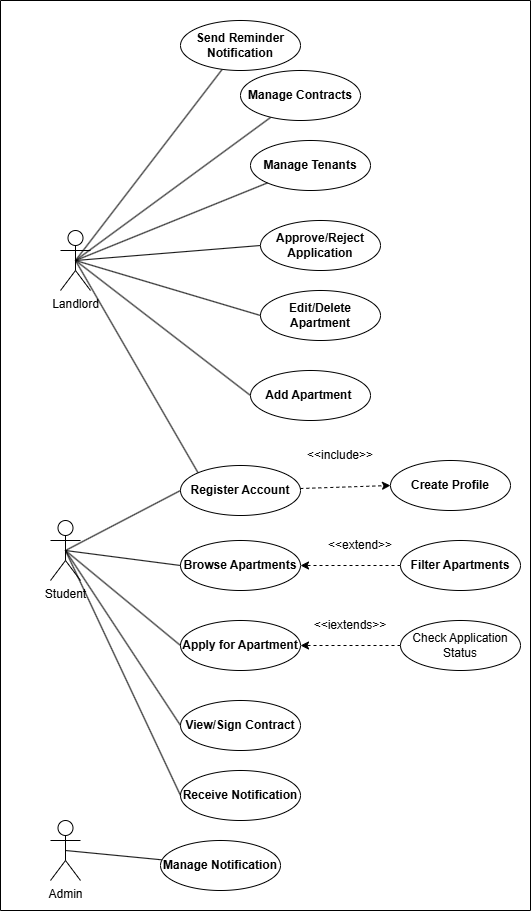

The diagram above was exported from draw.io. Its source (the exported page's mxGraphModel, read from the mxfile embedded in the PNG):
<mxGraphModel dx="1034" dy="570" grid="1" gridSize="10" guides="1" tooltips="1" connect="1" arrows="1" fold="1" page="1" pageScale="1" pageWidth="827" pageHeight="1169" math="0" shadow="0">
  <root>
    <mxCell id="0" />
    <mxCell id="1" parent="0" />
    <mxCell id="WvEGpWZe9frb4jhlLekT-1" value="Student" style="shape=umlActor;verticalLabelPosition=bottom;verticalAlign=top;html=1;outlineConnect=0;" parent="1" vertex="1">
      <mxGeometry x="70" y="670" width="30" height="60" as="geometry" />
    </mxCell>
    <mxCell id="6KlPtiKoWsWCWjtzIJ1b-22" style="rounded=0;orthogonalLoop=1;jettySize=auto;html=1;entryX=0;entryY=0;entryDx=0;entryDy=0;endArrow=none;endFill=0;exitX=0.5;exitY=0.5;exitDx=0;exitDy=0;exitPerimeter=0;" parent="1" source="WvEGpWZe9frb4jhlLekT-2" target="WvEGpWZe9frb4jhlLekT-4" edge="1">
      <mxGeometry relative="1" as="geometry" />
    </mxCell>
    <mxCell id="6KlPtiKoWsWCWjtzIJ1b-30" style="rounded=0;orthogonalLoop=1;jettySize=auto;html=1;exitX=0.5;exitY=0.5;exitDx=0;exitDy=0;exitPerimeter=0;entryX=0;entryY=0.5;entryDx=0;entryDy=0;endArrow=none;endFill=0;" parent="1" source="WvEGpWZe9frb4jhlLekT-2" target="6KlPtiKoWsWCWjtzIJ1b-23" edge="1">
      <mxGeometry relative="1" as="geometry" />
    </mxCell>
    <mxCell id="6KlPtiKoWsWCWjtzIJ1b-32" style="edgeStyle=none;shape=connector;rounded=0;orthogonalLoop=1;jettySize=auto;html=1;exitX=0.5;exitY=0.5;exitDx=0;exitDy=0;exitPerimeter=0;entryX=0;entryY=0.5;entryDx=0;entryDy=0;strokeColor=default;align=center;verticalAlign=middle;fontFamily=Helvetica;fontSize=11;fontColor=default;labelBackgroundColor=default;endArrow=none;endFill=0;" parent="1" source="WvEGpWZe9frb4jhlLekT-2" target="6KlPtiKoWsWCWjtzIJ1b-25" edge="1">
      <mxGeometry relative="1" as="geometry" />
    </mxCell>
    <mxCell id="WvEGpWZe9frb4jhlLekT-2" value="Landlord" style="shape=umlActor;verticalLabelPosition=bottom;verticalAlign=top;html=1;outlineConnect=0;" parent="1" vertex="1">
      <mxGeometry x="80" y="380" width="30" height="60" as="geometry" />
    </mxCell>
    <mxCell id="6KlPtiKoWsWCWjtzIJ1b-17" style="rounded=0;orthogonalLoop=1;jettySize=auto;html=1;entryX=0;entryY=0.5;entryDx=0;entryDy=0;dashed=1;" parent="1" source="WvEGpWZe9frb4jhlLekT-4" target="WvEGpWZe9frb4jhlLekT-5" edge="1">
      <mxGeometry relative="1" as="geometry" />
    </mxCell>
    <mxCell id="WvEGpWZe9frb4jhlLekT-4" value="&lt;strong data-end=&quot;740&quot; data-start=&quot;720&quot;&gt;Register Account&lt;/strong&gt;" style="ellipse;whiteSpace=wrap;html=1;" parent="1" vertex="1">
      <mxGeometry x="200" y="615" width="120" height="50" as="geometry" />
    </mxCell>
    <mxCell id="WvEGpWZe9frb4jhlLekT-5" value="&lt;strong data-end=&quot;740&quot; data-start=&quot;720&quot;&gt;Create Profile&lt;/strong&gt;" style="ellipse;whiteSpace=wrap;html=1;fontStyle=0" parent="1" vertex="1">
      <mxGeometry x="410" y="610" width="120" height="50" as="geometry" />
    </mxCell>
    <mxCell id="WvEGpWZe9frb4jhlLekT-6" value="&amp;lt;&amp;lt;include&amp;gt;&amp;gt;" style="text;html=1;whiteSpace=wrap;strokeColor=none;fillColor=none;align=center;verticalAlign=middle;rounded=0;" parent="1" vertex="1">
      <mxGeometry x="330" y="590" width="60" height="30" as="geometry" />
    </mxCell>
    <mxCell id="WvEGpWZe9frb4jhlLekT-7" value="&lt;strong data-end=&quot;740&quot; data-start=&quot;720&quot;&gt;Browse Apartments&lt;/strong&gt;" style="ellipse;whiteSpace=wrap;html=1;" parent="1" vertex="1">
      <mxGeometry x="200" y="690" width="120" height="50" as="geometry" />
    </mxCell>
    <mxCell id="WvEGpWZe9frb4jhlLekT-8" value="&amp;lt;&amp;lt;extend&amp;gt;&amp;gt;" style="text;html=1;whiteSpace=wrap;strokeColor=none;fillColor=none;align=center;verticalAlign=middle;rounded=0;" parent="1" vertex="1">
      <mxGeometry x="350" y="680" width="60" height="30" as="geometry" />
    </mxCell>
    <mxCell id="6KlPtiKoWsWCWjtzIJ1b-18" style="rounded=0;orthogonalLoop=1;jettySize=auto;html=1;entryX=1;entryY=0.5;entryDx=0;entryDy=0;dashed=1;" parent="1" source="WvEGpWZe9frb4jhlLekT-9" target="WvEGpWZe9frb4jhlLekT-7" edge="1">
      <mxGeometry relative="1" as="geometry" />
    </mxCell>
    <mxCell id="WvEGpWZe9frb4jhlLekT-9" value="&lt;strong data-end=&quot;740&quot; data-start=&quot;720&quot;&gt;Filter Apartments&lt;/strong&gt;" style="ellipse;whiteSpace=wrap;html=1;fontStyle=0" parent="1" vertex="1">
      <mxGeometry x="420" y="690" width="120" height="50" as="geometry" />
    </mxCell>
    <mxCell id="WvEGpWZe9frb4jhlLekT-11" value="&lt;strong data-end=&quot;740&quot; data-start=&quot;720&quot;&gt;Apply for Apartment&lt;/strong&gt;" style="ellipse;whiteSpace=wrap;html=1;" parent="1" vertex="1">
      <mxGeometry x="200" y="770" width="120" height="50" as="geometry" />
    </mxCell>
    <mxCell id="WvEGpWZe9frb4jhlLekT-12" value="&amp;lt;&amp;lt;iextends&amp;gt;&amp;gt;" style="text;html=1;whiteSpace=wrap;strokeColor=none;fillColor=none;align=center;verticalAlign=middle;rounded=0;" parent="1" vertex="1">
      <mxGeometry x="340" y="760" width="60" height="30" as="geometry" />
    </mxCell>
    <mxCell id="6KlPtiKoWsWCWjtzIJ1b-19" style="edgeStyle=orthogonalEdgeStyle;rounded=0;orthogonalLoop=1;jettySize=auto;html=1;dashed=1;" parent="1" source="WvEGpWZe9frb4jhlLekT-14" target="WvEGpWZe9frb4jhlLekT-11" edge="1">
      <mxGeometry relative="1" as="geometry" />
    </mxCell>
    <mxCell id="WvEGpWZe9frb4jhlLekT-14" value="&lt;span style=&quot;text-align: left;&quot;&gt;Check Application Status&lt;/span&gt;" style="ellipse;whiteSpace=wrap;html=1;fontStyle=0" parent="1" vertex="1">
      <mxGeometry x="420" y="770" width="120" height="50" as="geometry" />
    </mxCell>
    <mxCell id="WvEGpWZe9frb4jhlLekT-17" value="&lt;strong data-end=&quot;740&quot; data-start=&quot;720&quot;&gt;View/Sign Contract&lt;/strong&gt;" style="ellipse;whiteSpace=wrap;html=1;" parent="1" vertex="1">
      <mxGeometry x="200" y="850" width="120" height="50" as="geometry" />
    </mxCell>
    <mxCell id="ftWkBi0-2fnEqkHg5DFe-3" value="&lt;strong data-end=&quot;740&quot; data-start=&quot;720&quot;&gt;Receive Notification&lt;/strong&gt;" style="ellipse;whiteSpace=wrap;html=1;" parent="1" vertex="1">
      <mxGeometry x="200" y="920" width="120" height="50" as="geometry" />
    </mxCell>
    <mxCell id="6KlPtiKoWsWCWjtzIJ1b-37" style="edgeStyle=none;shape=connector;rounded=0;orthogonalLoop=1;jettySize=auto;html=1;strokeColor=default;align=center;verticalAlign=middle;fontFamily=Helvetica;fontSize=11;fontColor=default;labelBackgroundColor=default;endArrow=none;endFill=0;exitX=0.5;exitY=0.5;exitDx=0;exitDy=0;exitPerimeter=0;" parent="1" source="IpT2jRVaAUgCWeDbM0Na-1" target="6KlPtiKoWsWCWjtzIJ1b-36" edge="1">
      <mxGeometry relative="1" as="geometry">
        <mxPoint x="100" y="1001" as="sourcePoint" />
      </mxGeometry>
    </mxCell>
    <mxCell id="IpT2jRVaAUgCWeDbM0Na-1" value="Admin" style="shape=umlActor;verticalLabelPosition=bottom;verticalAlign=top;html=1;outlineConnect=0;" parent="1" vertex="1">
      <mxGeometry x="70" y="970" width="30" height="60" as="geometry" />
    </mxCell>
    <mxCell id="6KlPtiKoWsWCWjtzIJ1b-5" value="" style="endArrow=none;html=1;rounded=0;exitX=0.5;exitY=0.5;exitDx=0;exitDy=0;exitPerimeter=0;entryX=0;entryY=0.5;entryDx=0;entryDy=0;" parent="1" source="WvEGpWZe9frb4jhlLekT-1" target="WvEGpWZe9frb4jhlLekT-4" edge="1">
      <mxGeometry width="50" height="50" relative="1" as="geometry">
        <mxPoint x="100" y="640" as="sourcePoint" />
        <mxPoint x="150" y="590" as="targetPoint" />
      </mxGeometry>
    </mxCell>
    <mxCell id="6KlPtiKoWsWCWjtzIJ1b-6" value="" style="endArrow=none;html=1;rounded=0;entryX=0;entryY=0.5;entryDx=0;entryDy=0;exitX=0.5;exitY=0.5;exitDx=0;exitDy=0;exitPerimeter=0;" parent="1" source="WvEGpWZe9frb4jhlLekT-1" target="WvEGpWZe9frb4jhlLekT-7" edge="1">
      <mxGeometry width="50" height="50" relative="1" as="geometry">
        <mxPoint x="170" y="665" as="sourcePoint" />
        <mxPoint x="265" y="660" as="targetPoint" />
      </mxGeometry>
    </mxCell>
    <mxCell id="6KlPtiKoWsWCWjtzIJ1b-7" value="" style="endArrow=none;html=1;rounded=0;entryX=0;entryY=0.5;entryDx=0;entryDy=0;exitX=0.5;exitY=0.5;exitDx=0;exitDy=0;exitPerimeter=0;" parent="1" source="WvEGpWZe9frb4jhlLekT-1" target="WvEGpWZe9frb4jhlLekT-11" edge="1">
      <mxGeometry width="50" height="50" relative="1" as="geometry">
        <mxPoint x="100" y="655" as="sourcePoint" />
        <mxPoint x="205" y="730" as="targetPoint" />
      </mxGeometry>
    </mxCell>
    <mxCell id="6KlPtiKoWsWCWjtzIJ1b-8" value="" style="endArrow=none;html=1;rounded=0;entryX=0;entryY=0.5;entryDx=0;entryDy=0;exitX=0.5;exitY=0.5;exitDx=0;exitDy=0;exitPerimeter=0;" parent="1" source="WvEGpWZe9frb4jhlLekT-1" target="WvEGpWZe9frb4jhlLekT-17" edge="1">
      <mxGeometry width="50" height="50" relative="1" as="geometry">
        <mxPoint x="75" y="710" as="sourcePoint" />
        <mxPoint x="190" y="805" as="targetPoint" />
      </mxGeometry>
    </mxCell>
    <mxCell id="6KlPtiKoWsWCWjtzIJ1b-11" value="" style="endArrow=none;html=1;rounded=0;entryX=0;entryY=0.5;entryDx=0;entryDy=0;exitX=0.5;exitY=0.5;exitDx=0;exitDy=0;exitPerimeter=0;" parent="1" source="WvEGpWZe9frb4jhlLekT-1" target="ftWkBi0-2fnEqkHg5DFe-3" edge="1">
      <mxGeometry width="50" height="50" relative="1" as="geometry">
        <mxPoint x="75" y="730" as="sourcePoint" />
        <mxPoint x="190" y="905" as="targetPoint" />
      </mxGeometry>
    </mxCell>
    <mxCell id="6KlPtiKoWsWCWjtzIJ1b-23" value="&lt;b&gt;Add Apartment&amp;nbsp;&lt;/b&gt;" style="ellipse;whiteSpace=wrap;html=1;fontStyle=0" parent="1" vertex="1">
      <mxGeometry x="270" y="520" width="120" height="50" as="geometry" />
    </mxCell>
    <mxCell id="6KlPtiKoWsWCWjtzIJ1b-24" value="&lt;strong data-end=&quot;2019&quot; data-start=&quot;1994&quot;&gt;Edit/Delete Apartment&lt;/strong&gt;" style="ellipse;whiteSpace=wrap;html=1;fontStyle=0" parent="1" vertex="1">
      <mxGeometry x="280" y="440" width="120" height="50" as="geometry" />
    </mxCell>
    <mxCell id="6KlPtiKoWsWCWjtzIJ1b-25" value="&lt;b&gt;Approve/Reject Application&lt;/b&gt;" style="ellipse;whiteSpace=wrap;html=1;fontStyle=0" parent="1" vertex="1">
      <mxGeometry x="280" y="370" width="120" height="50" as="geometry" />
    </mxCell>
    <mxCell id="6KlPtiKoWsWCWjtzIJ1b-27" value="&lt;b&gt;Manage Tenants&lt;/b&gt;" style="ellipse;whiteSpace=wrap;html=1;fontStyle=0" parent="1" vertex="1">
      <mxGeometry x="270" y="290" width="120" height="50" as="geometry" />
    </mxCell>
    <mxCell id="6KlPtiKoWsWCWjtzIJ1b-34" style="edgeStyle=none;shape=connector;rounded=0;orthogonalLoop=1;jettySize=auto;html=1;strokeColor=default;align=center;verticalAlign=middle;fontFamily=Helvetica;fontSize=11;fontColor=default;labelBackgroundColor=default;endArrow=none;endFill=0;entryX=0.5;entryY=0.5;entryDx=0;entryDy=0;entryPerimeter=0;" parent="1" source="6KlPtiKoWsWCWjtzIJ1b-28" target="WvEGpWZe9frb4jhlLekT-2" edge="1">
      <mxGeometry relative="1" as="geometry" />
    </mxCell>
    <mxCell id="6KlPtiKoWsWCWjtzIJ1b-28" value="&lt;b&gt;Manage Contracts&lt;/b&gt;" style="ellipse;whiteSpace=wrap;html=1;fontStyle=0" parent="1" vertex="1">
      <mxGeometry x="260" y="220" width="120" height="50" as="geometry" />
    </mxCell>
    <mxCell id="6KlPtiKoWsWCWjtzIJ1b-35" style="edgeStyle=none;shape=connector;rounded=0;orthogonalLoop=1;jettySize=auto;html=1;strokeColor=default;align=center;verticalAlign=middle;fontFamily=Helvetica;fontSize=11;fontColor=default;labelBackgroundColor=default;endArrow=none;endFill=0;entryX=0.5;entryY=0.5;entryDx=0;entryDy=0;entryPerimeter=0;" parent="1" source="6KlPtiKoWsWCWjtzIJ1b-29" target="WvEGpWZe9frb4jhlLekT-2" edge="1">
      <mxGeometry relative="1" as="geometry" />
    </mxCell>
    <mxCell id="6KlPtiKoWsWCWjtzIJ1b-29" value="&lt;b&gt;Send&amp;nbsp;&lt;/b&gt;&lt;strong data-end=&quot;2367&quot; data-start=&quot;2329&quot;&gt;Reminder Notification&lt;/strong&gt;" style="ellipse;whiteSpace=wrap;html=1;fontStyle=0" parent="1" vertex="1">
      <mxGeometry x="200" y="170" width="120" height="50" as="geometry" />
    </mxCell>
    <mxCell id="6KlPtiKoWsWCWjtzIJ1b-31" style="edgeStyle=none;shape=connector;rounded=0;orthogonalLoop=1;jettySize=auto;html=1;entryX=0;entryY=0.5;entryDx=0;entryDy=0;strokeColor=default;align=center;verticalAlign=middle;fontFamily=Helvetica;fontSize=11;fontColor=default;labelBackgroundColor=default;endArrow=none;endFill=0;exitX=0.5;exitY=0.5;exitDx=0;exitDy=0;exitPerimeter=0;" parent="1" source="WvEGpWZe9frb4jhlLekT-2" target="6KlPtiKoWsWCWjtzIJ1b-24" edge="1">
      <mxGeometry relative="1" as="geometry">
        <mxPoint x="100" y="440" as="sourcePoint" />
      </mxGeometry>
    </mxCell>
    <mxCell id="6KlPtiKoWsWCWjtzIJ1b-33" style="edgeStyle=none;shape=connector;rounded=0;orthogonalLoop=1;jettySize=auto;html=1;entryX=0.5;entryY=0.5;entryDx=0;entryDy=0;entryPerimeter=0;strokeColor=default;align=center;verticalAlign=middle;fontFamily=Helvetica;fontSize=11;fontColor=default;labelBackgroundColor=default;endArrow=none;endFill=0;" parent="1" source="6KlPtiKoWsWCWjtzIJ1b-27" target="WvEGpWZe9frb4jhlLekT-2" edge="1">
      <mxGeometry relative="1" as="geometry" />
    </mxCell>
    <mxCell id="6KlPtiKoWsWCWjtzIJ1b-36" value="&lt;strong data-end=&quot;740&quot; data-start=&quot;720&quot;&gt;Manage Notification&lt;/strong&gt;" style="ellipse;whiteSpace=wrap;html=1;" parent="1" vertex="1">
      <mxGeometry x="180" y="990" width="120" height="50" as="geometry" />
    </mxCell>
    <mxCell id="6KlPtiKoWsWCWjtzIJ1b-40" value="" style="swimlane;startSize=0;fontFamily=Helvetica;fontSize=11;fontColor=default;labelBackgroundColor=default;" parent="1" vertex="1">
      <mxGeometry x="20" y="150" width="530" height="910" as="geometry" />
    </mxCell>
  </root>
</mxGraphModel>